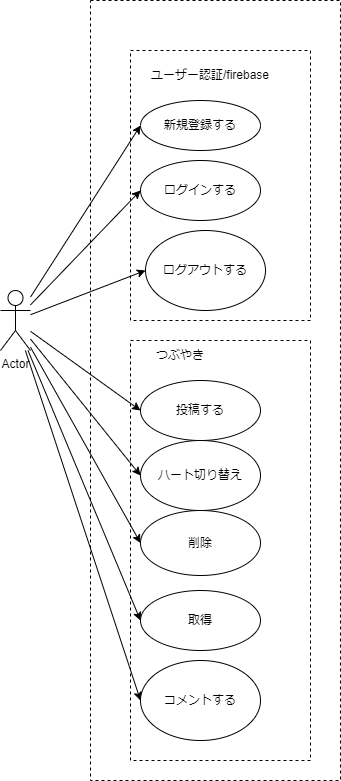

The diagram above was exported from draw.io. Its source (the exported page's mxGraphModel, read from the mxfile embedded in the PNG):
<mxGraphModel dx="1455" dy="987" grid="1" gridSize="10" guides="1" tooltips="1" connect="1" arrows="1" fold="1" page="1" pageScale="1" pageWidth="827" pageHeight="1169" math="0" shadow="0">
  <root>
    <mxCell id="0" />
    <mxCell id="1" parent="0" />
    <mxCell id="8" value="" style="rounded=0;whiteSpace=wrap;html=1;dashed=1;" parent="1" vertex="1">
      <mxGeometry x="280" y="50" width="250" height="780" as="geometry" />
    </mxCell>
    <mxCell id="3" value="" style="rounded=0;whiteSpace=wrap;html=1;dashed=1;" parent="1" vertex="1">
      <mxGeometry x="320" y="100" width="180" height="270" as="geometry" />
    </mxCell>
    <mxCell id="5" value="" style="rounded=0;whiteSpace=wrap;html=1;dashed=1;" parent="1" vertex="1">
      <mxGeometry x="320" y="390" width="180" height="420" as="geometry" />
    </mxCell>
    <mxCell id="19" style="edgeStyle=none;html=1;entryX=0;entryY=0.5;entryDx=0;entryDy=0;" parent="1" source="2" target="12" edge="1">
      <mxGeometry relative="1" as="geometry" />
    </mxCell>
    <mxCell id="20" style="edgeStyle=none;html=1;entryX=0;entryY=0.5;entryDx=0;entryDy=0;" parent="1" source="2" target="13" edge="1">
      <mxGeometry relative="1" as="geometry" />
    </mxCell>
    <mxCell id="21" style="edgeStyle=none;html=1;entryX=0;entryY=0.5;entryDx=0;entryDy=0;" parent="1" source="2" target="14" edge="1">
      <mxGeometry relative="1" as="geometry" />
    </mxCell>
    <mxCell id="22" style="edgeStyle=none;html=1;entryX=0;entryY=0.5;entryDx=0;entryDy=0;" parent="1" source="2" target="15" edge="1">
      <mxGeometry relative="1" as="geometry" />
    </mxCell>
    <mxCell id="23" style="edgeStyle=none;html=1;entryX=0;entryY=0.5;entryDx=0;entryDy=0;" parent="1" source="2" target="17" edge="1">
      <mxGeometry relative="1" as="geometry" />
    </mxCell>
    <mxCell id="24" style="edgeStyle=none;html=1;entryX=0;entryY=0.5;entryDx=0;entryDy=0;" parent="1" source="2" target="18" edge="1">
      <mxGeometry relative="1" as="geometry" />
    </mxCell>
    <mxCell id="50" style="edgeStyle=none;html=1;entryX=0;entryY=0.5;entryDx=0;entryDy=0;" edge="1" parent="1" source="2" target="49">
      <mxGeometry relative="1" as="geometry" />
    </mxCell>
    <mxCell id="51" style="edgeStyle=none;html=1;entryX=0;entryY=0.5;entryDx=0;entryDy=0;" edge="1" parent="1" source="2" target="43">
      <mxGeometry relative="1" as="geometry" />
    </mxCell>
    <mxCell id="2" value="Actor" style="shape=umlActor;verticalLabelPosition=bottom;verticalAlign=top;html=1;outlineConnect=0;" parent="1" vertex="1">
      <mxGeometry x="190" y="340" width="30" height="60" as="geometry" />
    </mxCell>
    <mxCell id="4" value="ユーザー認証/firebase" style="text;html=1;strokeColor=none;fillColor=none;align=center;verticalAlign=middle;whiteSpace=wrap;rounded=0;" parent="1" vertex="1">
      <mxGeometry x="335" y="110" width="130" height="30" as="geometry" />
    </mxCell>
    <mxCell id="7" value="つぶやき" style="text;html=1;strokeColor=none;fillColor=none;align=center;verticalAlign=middle;whiteSpace=wrap;rounded=0;" parent="1" vertex="1">
      <mxGeometry x="340" y="390" width="60" height="30" as="geometry" />
    </mxCell>
    <mxCell id="12" value="新規登録する" style="ellipse;whiteSpace=wrap;html=1;" parent="1" vertex="1">
      <mxGeometry x="330" y="150" width="120" height="50" as="geometry" />
    </mxCell>
    <mxCell id="13" value="ログインする" style="ellipse;whiteSpace=wrap;html=1;" parent="1" vertex="1">
      <mxGeometry x="330" y="210" width="120" height="60" as="geometry" />
    </mxCell>
    <mxCell id="14" value="ログアウトする" style="ellipse;whiteSpace=wrap;html=1;" parent="1" vertex="1">
      <mxGeometry x="335" y="280" width="120" height="80" as="geometry" />
    </mxCell>
    <mxCell id="15" value="投稿する" style="ellipse;whiteSpace=wrap;html=1;" parent="1" vertex="1">
      <mxGeometry x="330" y="430" width="120" height="60" as="geometry" />
    </mxCell>
    <mxCell id="17" value="ハート切り替え" style="ellipse;whiteSpace=wrap;html=1;" parent="1" vertex="1">
      <mxGeometry x="330" y="490" width="120" height="70" as="geometry" />
    </mxCell>
    <mxCell id="18" value="削除" style="ellipse;whiteSpace=wrap;html=1;" parent="1" vertex="1">
      <mxGeometry x="330" y="560" width="120" height="65" as="geometry" />
    </mxCell>
    <mxCell id="43" value="取得" style="ellipse;whiteSpace=wrap;html=1;" parent="1" vertex="1">
      <mxGeometry x="330" y="640" width="120" height="60" as="geometry" />
    </mxCell>
    <mxCell id="49" value="コメントする" style="ellipse;whiteSpace=wrap;html=1;" vertex="1" parent="1">
      <mxGeometry x="330" y="710" width="120" height="80" as="geometry" />
    </mxCell>
  </root>
</mxGraphModel>